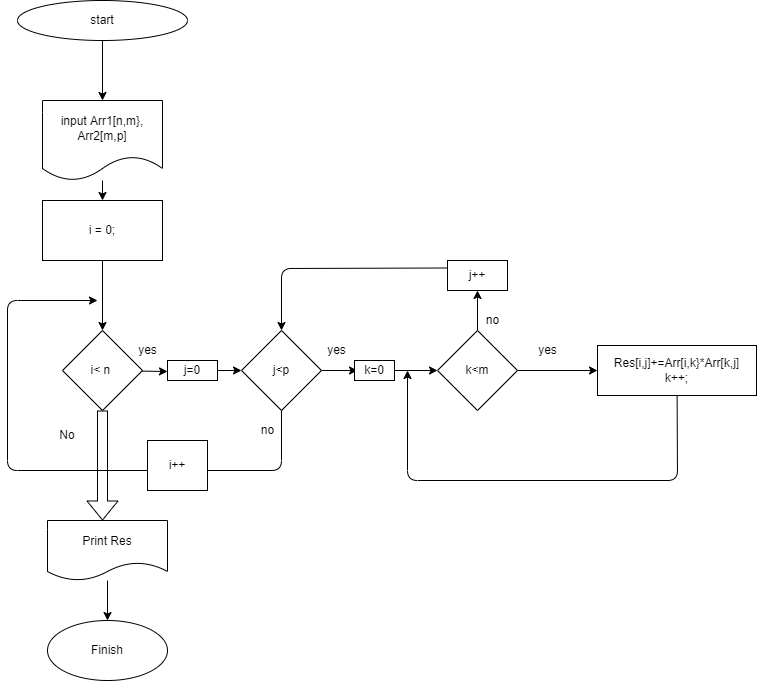

The diagram above was exported from draw.io. Its source (the exported page's mxGraphModel, read from the mxfile embedded in the PNG):
<mxGraphModel dx="796" dy="372" grid="1" gridSize="10" guides="1" tooltips="1" connect="1" arrows="1" fold="1" page="1" pageScale="1" pageWidth="827" pageHeight="1169" math="0" shadow="0">
  <root>
    <mxCell id="0" />
    <mxCell id="1" parent="0" />
    <mxCell id="5" value="" style="edgeStyle=none;html=1;" edge="1" parent="1" source="3" target="4">
      <mxGeometry relative="1" as="geometry" />
    </mxCell>
    <mxCell id="3" value="start" style="ellipse;whiteSpace=wrap;html=1;" vertex="1" parent="1">
      <mxGeometry x="190" y="10" width="170" height="40" as="geometry" />
    </mxCell>
    <mxCell id="7" value="" style="edgeStyle=none;html=1;" edge="1" parent="1" source="4" target="6">
      <mxGeometry relative="1" as="geometry" />
    </mxCell>
    <mxCell id="4" value="input Arr1[n,m},&lt;br&gt;Arr2[m,p]" style="shape=document;whiteSpace=wrap;html=1;boundedLbl=1;" vertex="1" parent="1">
      <mxGeometry x="215" y="110" width="120" height="80" as="geometry" />
    </mxCell>
    <mxCell id="9" value="" style="edgeStyle=none;html=1;" edge="1" parent="1" source="6" target="8">
      <mxGeometry relative="1" as="geometry" />
    </mxCell>
    <mxCell id="6" value="i = 0;" style="whiteSpace=wrap;html=1;" vertex="1" parent="1">
      <mxGeometry x="215" y="210" width="120" height="60" as="geometry" />
    </mxCell>
    <mxCell id="29" value="" style="edgeStyle=none;html=1;" edge="1" parent="1" source="8">
      <mxGeometry relative="1" as="geometry">
        <mxPoint x="340" y="381" as="targetPoint" />
      </mxGeometry>
    </mxCell>
    <mxCell id="8" value="i&amp;lt; n&amp;nbsp;" style="rhombus;whiteSpace=wrap;html=1;" vertex="1" parent="1">
      <mxGeometry x="235" y="340" width="80" height="80" as="geometry" />
    </mxCell>
    <mxCell id="13" value="" style="edgeStyle=none;html=1;" edge="1" parent="1" source="10">
      <mxGeometry relative="1" as="geometry">
        <mxPoint x="530" y="380" as="targetPoint" />
      </mxGeometry>
    </mxCell>
    <mxCell id="26" style="edgeStyle=none;html=1;" edge="1" parent="1" source="10">
      <mxGeometry relative="1" as="geometry">
        <mxPoint x="270" y="310" as="targetPoint" />
        <Array as="points">
          <mxPoint x="454" y="480" />
          <mxPoint x="180" y="480" />
          <mxPoint x="180" y="310" />
        </Array>
      </mxGeometry>
    </mxCell>
    <mxCell id="10" value="j&amp;lt;p" style="rhombus;whiteSpace=wrap;html=1;" vertex="1" parent="1">
      <mxGeometry x="414" y="340" width="80" height="80" as="geometry" />
    </mxCell>
    <mxCell id="17" value="" style="edgeStyle=none;html=1;" edge="1" parent="1" source="12" target="16">
      <mxGeometry relative="1" as="geometry" />
    </mxCell>
    <mxCell id="22" value="" style="edgeStyle=none;html=1;" edge="1" parent="1" source="12" target="21">
      <mxGeometry relative="1" as="geometry" />
    </mxCell>
    <mxCell id="12" value="k&amp;lt;m" style="rhombus;whiteSpace=wrap;html=1;" vertex="1" parent="1">
      <mxGeometry x="610" y="340" width="80" height="80" as="geometry" />
    </mxCell>
    <mxCell id="14" value="yes" style="text;html=1;align=center;verticalAlign=middle;resizable=0;points=[];autosize=1;strokeColor=none;fillColor=none;" vertex="1" parent="1">
      <mxGeometry x="305" y="350" width="30" height="20" as="geometry" />
    </mxCell>
    <mxCell id="15" value="yes&lt;br&gt;" style="text;html=1;align=center;verticalAlign=middle;resizable=0;points=[];autosize=1;strokeColor=none;fillColor=none;" vertex="1" parent="1">
      <mxGeometry x="494" y="350" width="30" height="20" as="geometry" />
    </mxCell>
    <mxCell id="41" value="" style="edgeStyle=none;html=1;" edge="1" parent="1" source="16">
      <mxGeometry relative="1" as="geometry">
        <mxPoint x="580" y="380" as="targetPoint" />
        <Array as="points">
          <mxPoint x="850" y="490" />
          <mxPoint x="580" y="490" />
        </Array>
      </mxGeometry>
    </mxCell>
    <mxCell id="16" value="Res[i,j]+=Arr[i,k}*Arr[k,j]&lt;br&gt;k++;" style="whiteSpace=wrap;html=1;" vertex="1" parent="1">
      <mxGeometry x="770" y="355" width="159" height="50" as="geometry" />
    </mxCell>
    <mxCell id="25" value="" style="edgeStyle=none;html=1;entryX=0.5;entryY=0;entryDx=0;entryDy=0;exitX=0;exitY=0.25;exitDx=0;exitDy=0;" edge="1" parent="1" source="21" target="10">
      <mxGeometry relative="1" as="geometry">
        <mxPoint x="350" y="284" as="targetPoint" />
        <Array as="points">
          <mxPoint x="454" y="278" />
        </Array>
      </mxGeometry>
    </mxCell>
    <mxCell id="21" value="j++" style="whiteSpace=wrap;html=1;" vertex="1" parent="1">
      <mxGeometry x="620" y="270" width="60" height="30" as="geometry" />
    </mxCell>
    <mxCell id="23" value="no" style="text;html=1;align=center;verticalAlign=middle;resizable=0;points=[];autosize=1;strokeColor=none;fillColor=none;" vertex="1" parent="1">
      <mxGeometry x="650" y="320" width="30" height="20" as="geometry" />
    </mxCell>
    <mxCell id="27" value="no" style="text;html=1;align=center;verticalAlign=middle;resizable=0;points=[];autosize=1;strokeColor=none;fillColor=none;" vertex="1" parent="1">
      <mxGeometry x="425" y="430" width="30" height="20" as="geometry" />
    </mxCell>
    <mxCell id="28" value="i++" style="rounded=0;whiteSpace=wrap;html=1;" vertex="1" parent="1">
      <mxGeometry x="320" y="450" width="60" height="50" as="geometry" />
    </mxCell>
    <mxCell id="35" value="" style="edgeStyle=none;html=1;entryX=0;entryY=0.5;entryDx=0;entryDy=0;" edge="1" parent="1" source="32" target="10">
      <mxGeometry relative="1" as="geometry" />
    </mxCell>
    <mxCell id="32" value="j=0" style="rounded=0;whiteSpace=wrap;html=1;" vertex="1" parent="1">
      <mxGeometry x="340" y="370" width="50" height="20" as="geometry" />
    </mxCell>
    <mxCell id="38" value="" style="edgeStyle=none;html=1;entryX=0;entryY=0.5;entryDx=0;entryDy=0;" edge="1" parent="1" source="37" target="12">
      <mxGeometry relative="1" as="geometry">
        <mxPoint x="586" y="380" as="targetPoint" />
      </mxGeometry>
    </mxCell>
    <mxCell id="37" value="k=0" style="rounded=0;whiteSpace=wrap;html=1;" vertex="1" parent="1">
      <mxGeometry x="527" y="370" width="40" height="20" as="geometry" />
    </mxCell>
    <mxCell id="42" value="yes" style="text;html=1;align=center;verticalAlign=middle;resizable=0;points=[];autosize=1;strokeColor=none;fillColor=none;" vertex="1" parent="1">
      <mxGeometry x="705" y="350" width="30" height="20" as="geometry" />
    </mxCell>
    <mxCell id="43" value="" style="shape=flexArrow;endArrow=classic;html=1;exitX=0.5;exitY=1;exitDx=0;exitDy=0;" edge="1" parent="1" source="8">
      <mxGeometry width="50" height="50" relative="1" as="geometry">
        <mxPoint x="510" y="400" as="sourcePoint" />
        <mxPoint x="275" y="530" as="targetPoint" />
      </mxGeometry>
    </mxCell>
    <mxCell id="44" value="No" style="text;html=1;strokeColor=none;fillColor=none;align=center;verticalAlign=middle;whiteSpace=wrap;rounded=0;" vertex="1" parent="1">
      <mxGeometry x="210" y="430" width="60" height="30" as="geometry" />
    </mxCell>
    <mxCell id="47" value="" style="edgeStyle=none;html=1;" edge="1" parent="1" source="45" target="46">
      <mxGeometry relative="1" as="geometry" />
    </mxCell>
    <mxCell id="45" value="Print Res" style="shape=document;whiteSpace=wrap;html=1;boundedLbl=1;" vertex="1" parent="1">
      <mxGeometry x="220" y="530" width="120" height="60" as="geometry" />
    </mxCell>
    <mxCell id="46" value="Finish" style="ellipse;whiteSpace=wrap;html=1;" vertex="1" parent="1">
      <mxGeometry x="220" y="630" width="120" height="60" as="geometry" />
    </mxCell>
  </root>
</mxGraphModel>